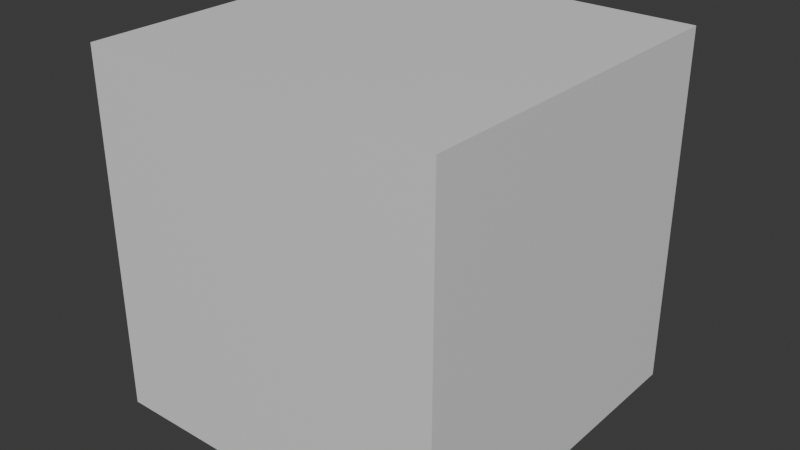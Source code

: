 # Source: node_groups.blend  (saved by Blender 5.1.29; exported with 4.5.12 LTS)
import bpy
from mathutils import Matrix  # noqa: F401  (used for matrix-valued properties, if any)

bpy.ops.wm.read_factory_settings(use_empty=True)
scene = bpy.context.scene
scene.name = 'Scene'

# ---- materials (node trees are filled in below, after node groups)
mat_material = bpy.data.materials.new('Material')

# ---- node groups
ng_aetherblend__eye_scaling = bpy.data.node_groups.new('[AetherBlend] Eye Scaling', 'ShaderNodeTree')
_s = ng_aetherblend__eye_scaling.interface.new_socket(name='Vector', in_out='OUTPUT', socket_type='NodeSocketVector')
_s = ng_aetherblend__eye_scaling.interface.new_socket(name='Limbal UV', in_out='OUTPUT', socket_type='NodeSocketVector')
_N = ng_aetherblend__eye_scaling.nodes; _L = ng_aetherblend__eye_scaling.links
n0 = _N.new('ShaderNodeUVMap'); n0.name = 'UV Map.001'; n0.location = (-1295, 303)
n0.uv_map = 'UVMap'
n1 = _N.new('ShaderNodeVectorMath'); n1.name = 'Vector Math.009'; n1.location = (75, -189)
n1.operation = 'SUBTRACT'
n1.inputs[1].default_value = (0.5, 0.5, 0.0)
n2 = _N.new('ShaderNodeVectorMath'); n2.name = 'Vector Math.010'; n2.location = (450, -267)
n2.operation = 'SCALE'
n3 = _N.new('ShaderNodeMix'); n3.name = 'Mix.001'; n3.location = (810, -87)
n3.data_type = 'VECTOR'
n4 = _N.new('ShaderNodeVectorMath'); n4.name = 'Vector Math.011'; n4.location = (1070, -207)
n4.inputs[1].default_value = (0.5, 0.5, 0.0)
n5 = _N.new('ShaderNodeVectorMath'); n5.name = 'Vector Math.012'; n5.location = (450, -447)
n5.operation = 'DISTANCE'
n6 = _N.new('NodeReroute'); n6.name = 'Reroute.002'; n6.location = (475, 256)
n6.width = 10
n6.socket_idname = 'NodeSocketVector'
n7 = _N.new('ShaderNodeMapRange'); n7.name = 'Map Range.001'; n7.location = (650, -647)
n8 = _N.new('ShaderNodeValue'); n8.name = 'Value'; n8.location = (-60, -280)
n8.outputs[0].default_value = 0.2
n9 = _N.new('ShaderNodeMath'); n9.name = 'Math.001'; n9.location = (850, -507)
n9.operation = 'LESS_THAN'
n9.inputs[1].default_value = 1.0
n10 = _N.new('ShaderNodeMath'); n10.name = 'Math.002'; n10.location = (887, -712)
n10.operation = 'POWER'
n11 = _N.new('NodeReroute'); n11.name = 'Reroute.003'; n11.location = (475, 153)
n11.width = 10
n11.socket_idname = 'NodeSocketVector'
n12 = _N.new('NodeReroute'); n12.name = 'Reroute.004'; n12.location = (475, -27)
n12.width = 10
n12.socket_idname = 'NodeSocketVector'
n13 = _N.new('NodeReroute'); n13.name = 'Reroute.005'; n13.location = (1012, -540)
n13.width = 10
n13.socket_idname = 'NodeSocketFloat'
n14 = _N.new('NodeReroute'); n14.name = 'Reroute.008'; n14.location = (1010, -367)
n14.width = 10
n14.socket_idname = 'NodeSocketFloat'
n15 = _N.new('NodeReroute'); n15.name = 'Reroute.009'; n15.location = (770, -367)
n15.width = 10
n15.socket_idname = 'NodeSocketFloat'
n16 = _N.new('NodeReroute'); n16.name = 'Reroute.010'; n16.location = (770, -227)
n16.width = 10
n16.socket_idname = 'NodeSocketFloat'
n17 = _N.new('NodeReroute'); n17.name = 'Reroute.011'; n17.location = (1170, -747)
n17.width = 10
n17.socket_idname = 'NodeSocketFloat'
n18 = _N.new('NodeReroute'); n18.name = 'Reroute.012'; n18.location = (1170, -1007)
n18.width = 10
n18.socket_idname = 'NodeSocketFloat'
n19 = _N.new('NodeReroute'); n19.name = 'Reroute.013'; n19.location = (370, -1007)
n19.width = 10
n19.socket_idname = 'NodeSocketFloat'
n20 = _N.new('NodeReroute'); n20.name = 'Reroute.014'; n20.location = (370, -372)
n20.width = 10
n20.socket_idname = 'NodeSocketFloat'
n21 = _N.new('NodeReroute'); n21.name = 'Reroute.015'; n21.location = (618, -482)
n21.width = 10
n21.socket_idname = 'NodeSocketFloat'
n22 = _N.new('NodeReroute'); n22.name = 'Reroute.016'; n22.location = (620, -780)
n22.width = 10
n22.socket_idname = 'NodeSocketFloat'
n23 = _N.new('ShaderNodeAttribute'); n23.name = 'Attribute'; n23.location = (-59, -357)
n23.attribute_type = 'OBJECT'
n23.attribute_name = 'Pupil Scale'
n24 = _N.new('ShaderNodeVectorMath'); n24.name = 'Vector Math'; n24.location = (30, -84)
n24.operation = 'SUBTRACT'
n24.inputs[1].default_value = (0.5, 0.5, 0.0)
n25 = _N.new('ShaderNodeVectorMath'); n25.name = 'Vector Math.014'; n25.location = (1068, -80)
n25.inputs[1].default_value = (0.5, 0.5, 0.0)
n26 = _N.new('ShaderNodeAttribute'); n26.name = 'Attribute.001'; n26.location = (-1295, 123)
n26.width = 137
n26.attribute_type = 'OBJECT'
n26.attribute_name = 'Eye Scale X'
n27 = _N.new('ShaderNodeSeparateXYZ'); n27.name = 'Separate XYZ'; n27.location = (294, -75)
n28 = _N.new('ShaderNodeMath'); n28.name = 'Math'; n28.location = (538, -93)
n28.operation = 'MULTIPLY'
n29 = _N.new('ShaderNodeCombineXYZ'); n29.name = 'Combine XYZ'; n29.location = (800, -88)
n30 = _N.new('ShaderNodeMath'); n30.name = 'Math.003'; n30.location = (543, -287)
n30.operation = 'MULTIPLY'
n31 = _N.new('ShaderNodeAttribute'); n31.name = 'Attribute.002'; n31.location = (-1295, -97)
n31.width = 137
n31.attribute_type = 'OBJECT'
n31.attribute_name = 'Eye Scale Y'
n32 = _N.new('NodeReroute'); n32.name = 'Reroute'; n32.location = (520, -940)
n32.width = 10
n32.socket_idname = 'NodeSocketFloat'
n33 = _N.new('NodeReroute'); n33.name = 'Reroute.006'; n33.location = (840, -940)
n33.width = 10
n33.socket_idname = 'NodeSocketFloat'
n34 = _N.new('NodeReroute'); n34.name = 'Reroute.007'; n34.location = (840, -842)
n34.width = 10
n34.socket_idname = 'NodeSocketFloat'
n35 = _N.new('NodeReroute'); n35.name = 'Reroute.017'; n35.location = (752, -322)
n35.width = 10
n35.socket_idname = 'NodeSocketFloat'
n36 = _N.new('NodeReroute'); n36.name = 'Reroute.019'; n36.location = (752, -170)
n36.width = 10
n36.socket_idname = 'NodeSocketFloat'
n37 = _N.new('NodeReroute'); n37.name = 'Reroute.018'; n37.location = (470, -132)
n37.width = 10
n37.socket_idname = 'NodeSocketFloat'
n38 = _N.new('NodeReroute'); n38.name = 'Reroute.020'; n38.location = (474, -396)
n38.width = 10
n38.socket_idname = 'NodeSocketFloat'
n39 = _N.new('NodeReroute'); n39.name = 'Reroute.021'; n39.location = (490, -112)
n39.width = 10
n39.socket_idname = 'NodeSocketFloat'
n40 = _N.new('NodeFrame'); n40.name = 'Frame'; n40.location = (-1085, 395)
n40.label = 'Scale the Eye'
n40.width = 1238
n40.label_size = 46
n41 = _N.new('NodeFrame'); n41.name = 'Frame.001'; n41.location = (125, 503)
n41.label = 'Scale the Pupil'
n41.width = 1240
n41.label_size = 54
n42 = _N.new('NodeGroupOutput'); n42.name = 'Group Output'; n42.location = (1415, 0)
n43 = _N.new('NodeReroute'); n43.name = 'Reroute.001'; n43.location = (160, 256)
n43.width = 10
n43.socket_idname = 'NodeSocketVector'
n44 = _N.new('NodeReroute'); n44.name = 'Reroute.022'; n44.location = (35, -563)
n44.width = 10
n44.socket_idname = 'NodeSocketVector'
n1.parent = n41
n2.parent = n41
n3.parent = n41
n4.parent = n41
n5.parent = n41
n7.parent = n41
n9.parent = n41
n10.parent = n41
n13.parent = n41
n14.parent = n41
n15.parent = n41
n16.parent = n41
n17.parent = n41
n18.parent = n41
n19.parent = n41
n20.parent = n41
n21.parent = n41
n22.parent = n41
n24.parent = n40
n25.parent = n40
n27.parent = n40
n28.parent = n40
n29.parent = n40
n30.parent = n40
n32.parent = n41
n33.parent = n41
n34.parent = n41
n35.parent = n40
n36.parent = n40
n37.parent = n40
n38.parent = n40
n39.parent = n40
n44.parent = n41
_L.new(n43.outputs[0], n1.inputs[0])
_L.new(n2.outputs[0], n3.inputs[5])
_L.new(n6.outputs[0], n3.inputs[4])
_L.new(n3.outputs[1], n4.inputs[0])
_L.new(n12.outputs[0], n5.inputs[0])
_L.new(n1.outputs[0], n6.inputs[0])
_L.new(n22.outputs[0], n7.inputs[0])
_L.new(n7.outputs[0], n9.inputs[0])
_L.new(n16.outputs[0], n3.inputs[0])
_L.new(n7.outputs[0], n10.inputs[0])
_L.new(n20.outputs[0], n2.inputs[3])
_L.new(n6.outputs[0], n11.inputs[0])
_L.new(n11.outputs[0], n2.inputs[0])
_L.new(n11.outputs[0], n12.inputs[0])
_L.new(n9.outputs[0], n13.inputs[0])
_L.new(n13.outputs[0], n14.inputs[0])
_L.new(n14.outputs[0], n15.inputs[0])
_L.new(n15.outputs[0], n16.inputs[0])
_L.new(n10.outputs[0], n17.inputs[0])
_L.new(n17.outputs[0], n18.inputs[0])
_L.new(n18.outputs[0], n19.inputs[0])
_L.new(n19.outputs[0], n20.inputs[0])
_L.new(n5.outputs[1], n21.inputs[0])
_L.new(n21.outputs[0], n22.inputs[0])
_L.new(n0.outputs[0], n24.inputs[0])
_L.new(n29.outputs[0], n25.inputs[0])
_L.new(n24.outputs[0], n27.inputs[0])
_L.new(n39.outputs[0], n28.inputs[0])
_L.new(n38.outputs[0], n30.inputs[0])
_L.new(n36.outputs[0], n29.inputs[1])
_L.new(n26.outputs[2], n28.inputs[1])
_L.new(n31.outputs[2], n30.inputs[1])
_L.new(n23.outputs[2], n32.inputs[0])
_L.new(n32.outputs[0], n33.inputs[0])
_L.new(n33.outputs[0], n34.inputs[0])
_L.new(n30.outputs[0], n35.inputs[0])
_L.new(n35.outputs[0], n36.inputs[0])
_L.new(n28.outputs[0], n29.inputs[0])
_L.new(n27.outputs[1], n37.inputs[0])
_L.new(n37.outputs[0], n38.inputs[0])
_L.new(n27.outputs[0], n39.inputs[0])
_L.new(n4.outputs[0], n42.inputs[0])
_L.new(n8.outputs[0], n7.inputs[2])
_L.new(n34.outputs[0], n10.inputs[1])
_L.new(n25.outputs[0], n43.inputs[0])
_L.new(n44.outputs[0], n42.inputs[1])
_L.new(n43.outputs[0], n44.inputs[0])
n42.is_active_output = True
ng_aetherblend__limbal_rings = bpy.data.node_groups.new('[AetherBlend] Limbal Rings', 'ShaderNodeTree')
_s = ng_aetherblend__limbal_rings.interface.new_socket(name='Emission Color', in_out='OUTPUT', socket_type='NodeSocketColor')
_s = ng_aetherblend__limbal_rings.interface.new_socket(name='Emission Strength', in_out='OUTPUT', socket_type='NodeSocketFloat')
_s = ng_aetherblend__limbal_rings.interface.new_socket(name='UVMap', in_out='INPUT', socket_type='NodeSocketVector')
_s.default_value = (0.0, 0.0)
_s = ng_aetherblend__limbal_rings.interface.new_socket(name='g_IrisRingColor', in_out='INPUT', socket_type='NodeSocketColor')
_s = ng_aetherblend__limbal_rings.interface.new_socket(name='vertex_color', in_out='INPUT', socket_type='NodeSocketColor')
_s.default_value = (1.0, 0.0, 0.0, 1.0)
_s = ng_aetherblend__limbal_rings.interface.new_socket(name='left_iris_limbal_ring_intensity', in_out='INPUT', socket_type='NodeSocketFloat')
_s.min_value = 0.0
_s.max_value = 1.0
_s = ng_aetherblend__limbal_rings.interface.new_socket(name='right_iris_limbal_ring_intensity', in_out='INPUT', socket_type='NodeSocketFloat')
_s.min_value = 0.0
_s.max_value = 1.0
_s = ng_aetherblend__limbal_rings.interface.new_socket(name='g_IrisRingEmissiveIntensity', in_out='INPUT', socket_type='NodeSocketFloat')
_s.default_value = 2.5
_s.min_value = 0.0
_s = ng_aetherblend__limbal_rings.interface.new_socket(name='g_IrisRingUvFadeWidth', in_out='INPUT', socket_type='NodeSocketVector')
_s.default_value = (0.0, 0.0)
_s = ng_aetherblend__limbal_rings.interface.new_socket(name='g_IrisRingUvRadius', in_out='INPUT', socket_type='NodeSocketVector')
_s.default_value = (0.0, 0.0)
_N = ng_aetherblend__limbal_rings.nodes; _L = ng_aetherblend__limbal_rings.links
n0 = _N.new('ShaderNodeVectorMath'); n0.name = 'Vector Math.002'; n0.location = (290, -194)
n0.operation = 'SUBTRACT'
n0.inputs[1].default_value = (0.5, 0.5, 0.0)
n1 = _N.new('ShaderNodeVectorMath'); n1.name = 'Vector Math.001'; n1.location = (490, -154)
n1.operation = 'DISTANCE'
n2 = _N.new('ShaderNodeMapRange'); n2.name = 'Map Range'; n2.location = (1392, -55)
n2.inputs[1].default_value = 0.15
n2.inputs[3].default_value = 1.0
n2.inputs[4].default_value = 0.0
n3 = _N.new('ShaderNodeMapRange'); n3.name = 'Map Range.002'; n3.location = (1392, -295)
n3.inputs[2].default_value = 0.2
n4 = _N.new('ShaderNodeMath'); n4.name = 'Math.004'; n4.location = (1827, -117)
n4.operation = 'MULTIPLY'
n5 = _N.new('ShaderNodeMath'); n5.name = 'Math.005'; n5.location = (2236, -168)
n5.operation = 'MULTIPLY'
n6 = _N.new('NodeFrame'); n6.name = 'Frame.002'; n6.location = (-1230, 134)
n6.label = 'Limbal Ring'
n6.width = 2760
n6.label_size = 33
n7 = _N.new('NodeGroupOutput'); n7.name = 'Group Output'; n7.location = (2560, 120)
n8 = _N.new('ShaderNodeSeparateXYZ'); n8.name = 'Separate XYZ'; n8.location = (490, -374)
n9 = _N.new('NodeGroupInput'); n9.name = 'Group Input.001'; n9.location = (310, -454)
n10 = _N.new('NodeGroupInput'); n10.name = 'Group Input.002'; n10.location = (1310, 125)
n11 = _N.new('NodeGroupInput'); n11.name = 'Group Input.003'; n11.location = (1596, -460)
n11.width = 162
n12 = _N.new('NodeGroupInput'); n12.name = 'Group Input'; n12.location = (30, -254)
n13 = _N.new('ShaderNodeMath'); n13.name = 'Math'; n13.location = (1830, -314)
n13.operation = 'MULTIPLY'
n13.inputs[1].default_value = 4.0
n14 = _N.new('ShaderNodeMath'); n14.name = 'Math.003'; n14.location = (1110, -508)
n14.operation = 'SUBTRACT'
n14.use_clamp = True
n15 = _N.new('ShaderNodeMath'); n15.name = 'Math.006'; n15.location = (1114, -753)
n15.use_clamp = True
n16 = _N.new('ShaderNodeMapRange'); n16.name = 'Map Range.001'; n16.location = (1392, -570)
n16.inputs[1].default_value = 0.15
n16.inputs[3].default_value = 1.0
n16.inputs[4].default_value = 0.0
n17 = _N.new('ShaderNodeMapRange'); n17.name = 'Map Range.003'; n17.location = (1392, -810)
n17.inputs[2].default_value = 0.2
n18 = _N.new('ShaderNodeMath'); n18.name = 'Math.007'; n18.location = (1946, -625)
n18.operation = 'MULTIPLY'
n19 = _N.new('ShaderNodeMath'); n19.name = 'Math.001'; n19.location = (2590, -454)
n20 = _N.new('ShaderNodeMath'); n20.name = 'Math.002'; n20.location = (2230, -534)
n20.operation = 'POWER'
n20.inputs[1].default_value = 4.0
n21 = _N.new('NodeGroupInput'); n21.name = 'Group Input.004'; n21.location = (170, -814)
n22 = _N.new('ShaderNodeSeparateXYZ'); n22.name = 'Separate XYZ.001'; n22.location = (606, -748)
n23 = _N.new('NodeReroute'); n23.name = 'Reroute'; n23.location = (904, -432)
n23.width = 10
n23.socket_idname = 'NodeSocketFloat'
n24 = _N.new('NodeReroute'); n24.name = 'Reroute.001'; n24.location = (800, -410)
n24.width = 10
n24.socket_idname = 'NodeSocketFloat'
n25 = _N.new('NodeReroute'); n25.name = 'Reroute.002'; n25.location = (890, -782)
n25.width = 10
n25.socket_idname = 'NodeSocketFloat'
n26 = _N.new('NodeReroute'); n26.name = 'Reroute.003'; n26.location = (890, -802)
n26.width = 10
n26.socket_idname = 'NodeSocketFloat'
n27 = _N.new('NodeReroute'); n27.name = 'Reroute.004'; n27.location = (926, -188)
n27.width = 10
n27.socket_idname = 'NodeSocketFloat'
n28 = _N.new('NodeReroute'); n28.name = 'Reroute.005'; n28.location = (930, -614)
n28.width = 10
n28.socket_idname = 'NodeSocketFloat'
n29 = _N.new('NodeReroute'); n29.name = 'Reroute.006'; n29.location = (1110, -414)
n29.width = 10
n29.socket_idname = 'NodeSocketFloat'
n30 = _N.new('NodeReroute'); n30.name = 'Reroute.007'; n30.location = (1250, -426)
n30.width = 10
n30.socket_idname = 'NodeSocketFloat'
n31 = _N.new('NodeReroute'); n31.name = 'Reroute.008'; n31.location = (906, -750)
n31.width = 10
n31.socket_idname = 'NodeSocketFloat'
n32 = _N.new('NodeReroute'); n32.name = 'Reroute.009'; n32.location = (804, -960)
n32.width = 10
n32.socket_idname = 'NodeSocketFloat'
n33 = _N.new('NodeReroute'); n33.name = 'Reroute.010'; n33.location = (930, -858)
n33.width = 10
n33.socket_idname = 'NodeSocketFloat'
n34 = _N.new('NodeReroute'); n34.name = 'Reroute.011'; n34.location = (892, -882)
n34.width = 10
n34.socket_idname = 'NodeSocketFloat'
n35 = _N.new('NodeReroute'); n35.name = 'Reroute.012'; n35.location = (1112, -444)
n35.width = 10
n35.socket_idname = 'NodeSocketFloat'
n36 = _N.new('NodeGroupInput'); n36.name = 'Group Input.005'; n36.location = (2538, -94)
n37 = _N.new('ShaderNodeSeparateColor'); n37.name = 'Separate Color'; n37.location = (57, -52)
n38 = _N.new('ShaderNodeMath'); n38.name = 'Math.008'; n38.location = (257, -52)
n38.operation = 'GREATER_THAN'
n39 = _N.new('NodeGroupInput'); n39.name = 'Group Input.006'; n39.location = (2536, -232)
n40 = _N.new('ShaderNodeMix'); n40.name = 'Mix'; n40.location = (497, -332)
n41 = _N.new('ShaderNodeMath'); n41.name = 'Math.009'; n41.location = (737, -212)
n41.operation = 'MULTIPLY'
n42 = _N.new('NodeReroute'); n42.name = 'Reroute.013'; n42.location = (1560, -20)
n42.width = 10
n42.socket_idname = 'NodeSocketFloat'
n43 = _N.new('NodeReroute'); n43.name = 'Reroute.014'; n43.location = (1604, 2)
n43.width = 10
n43.socket_idname = 'NodeSocketFloat'
n44 = _N.new('NodeReroute'); n44.name = 'Reroute.015'; n44.location = (35, -466)
n44.width = 10
n44.socket_idname = 'NodeSocketFloat'
n45 = _N.new('NodeReroute'); n45.name = 'Reroute.016'; n45.location = (82, -490)
n45.width = 10
n45.socket_idname = 'NodeSocketFloat'
n46 = _N.new('NodeReroute'); n46.name = 'Reroute.017'; n46.location = (449, -88)
n46.width = 10
n46.socket_idname = 'NodeSocketFloat'
n47 = _N.new('NodeReroute'); n47.name = 'Reroute.018'; n47.location = (455, -440)
n47.width = 10
n47.socket_idname = 'NodeSocketFloat'
n48 = _N.new('NodeFrame'); n48.name = 'Frame'; n48.location = (1523, -68)
n48.label = 'Separate Left and Right (thanks Ramen)'
n48.width = 907
n48.label_size = 31
n49 = _N.new('NodeGroupInput'); n49.name = 'Group Input.007'; n49.location = (2010, -1074)
n49.width = 162
n50 = _N.new('ShaderNodeMath'); n50.name = 'Math.010'; n50.location = (2250, -834)
n50.operation = 'MULTIPLY'
n50.inputs[1].default_value = 1.0
n51 = _N.new('ShaderNodeMath'); n51.name = 'Math.011'; n51.location = (2410, -654)
n51.operation = 'MULTIPLY'
n0.parent = n6
n1.parent = n6
n2.parent = n6
n3.parent = n6
n4.parent = n6
n5.parent = n6
n8.parent = n6
n9.parent = n6
n11.parent = n6
n12.parent = n6
n13.parent = n6
n14.parent = n6
n15.parent = n6
n16.parent = n6
n17.parent = n6
n18.parent = n6
n19.parent = n6
n20.parent = n6
n21.parent = n6
n22.parent = n6
n23.parent = n6
n24.parent = n6
n25.parent = n6
n26.parent = n6
n27.parent = n6
n28.parent = n6
n29.parent = n6
n30.parent = n6
n31.parent = n6
n32.parent = n6
n33.parent = n6
n34.parent = n6
n35.parent = n6
n36.parent = n6
n37.parent = n48
n38.parent = n48
n39.parent = n6
n40.parent = n48
n41.parent = n48
n44.parent = n48
n45.parent = n48
n46.parent = n48
n47.parent = n48
n49.parent = n6
n50.parent = n6
n51.parent = n6
_L.new(n0.outputs[0], n1.inputs[0])
_L.new(n30.outputs[0], n3.inputs[0])
_L.new(n2.outputs[0], n4.inputs[0])
_L.new(n3.outputs[0], n4.inputs[1])
_L.new(n4.outputs[0], n5.inputs[0])
_L.new(n9.outputs[7], n8.inputs[0])
_L.new(n10.outputs[1], n7.inputs[0])
_L.new(n13.outputs[0], n5.inputs[1])
_L.new(n12.outputs[0], n0.inputs[0])
_L.new(n27.outputs[0], n2.inputs[0])
_L.new(n23.outputs[0], n2.inputs[2])
_L.new(n35.outputs[0], n3.inputs[1])
_L.new(n11.outputs[5], n13.inputs[0])
_L.new(n28.outputs[0], n14.inputs[0])
_L.new(n33.outputs[0], n15.inputs[0])
_L.new(n14.outputs[0], n16.inputs[0])
_L.new(n15.outputs[0], n17.inputs[0])
_L.new(n32.outputs[0], n17.inputs[1])
_L.new(n31.outputs[0], n16.inputs[2])
_L.new(n16.outputs[0], n18.inputs[0])
_L.new(n17.outputs[0], n18.inputs[1])
_L.new(n5.outputs[0], n19.inputs[0])
_L.new(n18.outputs[0], n20.inputs[0])
_L.new(n25.outputs[0], n14.inputs[1])
_L.new(n21.outputs[6], n22.inputs[0])
_L.new(n34.outputs[0], n15.inputs[1])
_L.new(n8.outputs[1], n23.inputs[0])
_L.new(n8.outputs[0], n24.inputs[0])
_L.new(n22.outputs[0], n25.inputs[0])
_L.new(n22.outputs[1], n26.inputs[0])
_L.new(n1.outputs[1], n27.inputs[0])
_L.new(n27.outputs[0], n28.inputs[0])
_L.new(n24.outputs[0], n29.inputs[0])
_L.new(n28.outputs[0], n30.inputs[0])
_L.new(n23.outputs[0], n31.inputs[0])
_L.new(n24.outputs[0], n32.inputs[0])
_L.new(n28.outputs[0], n33.inputs[0])
_L.new(n26.outputs[0], n34.inputs[0])
_L.new(n29.outputs[0], n35.inputs[0])
_L.new(n37.outputs[0], n38.inputs[0])
_L.new(n37.outputs[1], n38.inputs[1])
_L.new(n39.outputs[2], n37.inputs[0])
_L.new(n47.outputs[0], n40.inputs[0])
_L.new(n40.outputs[0], n41.inputs[1])
_L.new(n19.outputs[0], n41.inputs[0])
_L.new(n41.outputs[0], n7.inputs[1])
_L.new(n36.outputs[4], n42.inputs[0])
_L.new(n36.outputs[3], n43.inputs[0])
_L.new(n42.outputs[0], n44.inputs[0])
_L.new(n43.outputs[0], n45.inputs[0])
_L.new(n38.outputs[0], n46.inputs[0])
_L.new(n46.outputs[0], n47.inputs[0])
_L.new(n49.outputs[5], n50.inputs[0])
_L.new(n20.outputs[0], n51.inputs[0])
_L.new(n50.outputs[0], n51.inputs[1])
_L.new(n51.outputs[0], n19.inputs[1])
_L.new(n45.outputs[0], n40.inputs[3])
_L.new(n44.outputs[0], n40.inputs[2])
n7.is_active_output = True

# ---- material node trees
mat_material.use_nodes = True; mat_material.node_tree.nodes.clear()
_N = mat_material.node_tree.nodes; _L = mat_material.node_tree.links
n0 = _N.new('ShaderNodeBsdfPrincipled'); n0.name = 'Principled BSDF'; n0.location = (-200, 100)
n1 = _N.new('ShaderNodeOutputMaterial'); n1.name = 'Material Output'; n1.location = (200, 100)
n2 = _N.new('ShaderNodeGroup'); n2.name = '[AetherBlend] Eye Scaling'; n2.location = (-615, 78)
n2.label = '[AetherBlend] Eye Scaling'
n2.width = 160
n2.node_tree = ng_aetherblend__eye_scaling
n3 = _N.new('ShaderNodeGroup'); n3.name = '[AetherBlend] Limbal Rings'; n3.location = (-602, -71)
n3.label = '[AetherBlend] Limbal Rings'
n3.width = 220
n3.node_tree = ng_aetherblend__limbal_rings
n3.inputs[0].default_value = (0.0, 0.0)
n3.inputs[1].default_value = (1.0, 1.0, 1.0, 1.0)
n3.inputs[2].default_value = (0.0, 0.0, 0.0, 1.0)
n3.inputs[3].default_value = 1.0
n3.inputs[4].default_value = 1.0
n3.inputs[5].default_value = 0.8
n3.inputs[6].default_value = (0.02, 0.04)
n3.inputs[7].default_value = (0.158, 0.174)
_L.new(n0.outputs[0], n1.inputs[0])
n1.is_active_output = True

# ---- world
world_world = bpy.data.worlds.new('World'); scene.world = world_world
world_world.use_nodes = True; world_world.node_tree.nodes.clear()
_N = world_world.node_tree.nodes; _L = world_world.node_tree.links
n0 = _N.new('ShaderNodeOutputWorld'); n0.name = 'World Output'; n0.location = (300, 300)
n1 = _N.new('ShaderNodeBackground'); n1.name = 'Background'; n1.location = (10, 300)
n1.inputs[0].default_value = (0.05088, 0.05088, 0.05088, 1.0)
_L.new(n1.outputs[0], n0.inputs[0])
n0.is_active_output = True
world_world.color = (0.05088, 0.05088, 0.05088)
world_world.use_sun_shadow = False
world_world.sun_shadow_jitter_overblur = 0.0

# ---- meshes
me_cube = bpy.data.meshes.new('Cube')
me_cube.from_pydata([(-1.0, -1.0, -1.0), (-1.0, -1.0, 1.0), (-1.0, 1.0, -1.0), (-1.0, 1.0, 1.0), (1.0, -1.0, -1.0), (1.0, -1.0, 1.0), (1.0, 1.0, -1.0), (1.0, 1.0, 1.0)], [], [(0, 1, 3, 2), (2, 3, 7, 6), (6, 7, 5, 4), (4, 5, 1, 0), (2, 6, 4, 0), (7, 3, 1, 5)])
_uv = me_cube.uv_layers.new(name='UVMap')
_uv.uv.foreach_set('vector', [0.375, 0.0, 0.625, 0.0, 0.625, 0.25, 0.375, 0.25, 0.375, 0.25, 0.625, 0.25, 0.625, 0.5, 0.375, 0.5, 0.375, 0.5, 0.625, 0.5, 0.625, 0.75, 0.375, 0.75, 0.375, 0.75, 0.625, 0.75, 0.625, 1.0, 0.375, 1.0, 0.125, 0.5, 0.375, 0.5, 0.375, 0.75, 0.125, 0.75, 0.625, 0.5, 0.875, 0.5, 0.875, 0.75, 0.625, 0.75])
me_cube.materials.append(mat_material)
me_cube.update()

# ---- objects
ob_cube = bpy.data.objects.new('Cube', me_cube)

# ---- transforms, parenting, visibility, modifiers, constraints
ob_cube.location = (0.0, 0.0, 0.0)

# ---- collection membership
scene.collection.objects.link(ob_cube)

# ---- scene / render settings (as saved in the file)
scene.frame_start = 1; scene.frame_end = 250; scene.frame_set(1)
scene.render.engine = 'BLENDER_EEVEE_NEXT'
scene.render.bake_bias = 0.0
scene.render.bake_samples = 0
bpy.context.view_layer.update()

# ---- added for rendering (the .blend has no active camera and no usable light): camera, sun
cam_auto = bpy.data.cameras.new('AutoCamera')
cam_auto.lens = 50.0
cam_auto.sensor_width = 36.0
cam_auto.clip_end = 1000.0
ob_auto_camera = bpy.data.objects.new('AutoCamera', cam_auto)
scene.collection.objects.link(ob_auto_camera)
ob_auto_camera.location = (3.20507, -3.84609, 2.56406)
ob_auto_camera.rotation_euler = (1.09748, -7.21219e-08, 0.694738)
scene.camera = ob_auto_camera
light_auto_sun = bpy.data.lights.new('AutoSun', 'SUN')
light_auto_sun.energy = 3.0
light_auto_sun.angle = 0.0523599
ob_auto_sun = bpy.data.objects.new('AutoSun', light_auto_sun)
scene.collection.objects.link(ob_auto_sun)
ob_auto_sun.rotation_euler = (0.872665, 0.174533, 0.523599)
bpy.context.view_layer.update()
